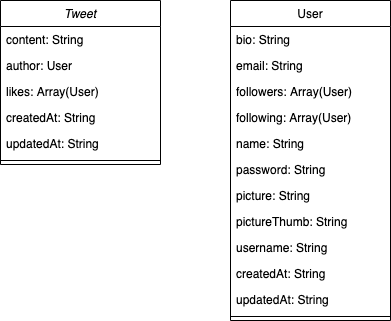

The diagram above was exported from draw.io. Its source (the exported page's mxGraphModel, read from the mxfile embedded in the PNG):
<mxGraphModel dx="786" dy="522" grid="1" gridSize="10" guides="1" tooltips="1" connect="1" arrows="1" fold="1" page="1" pageScale="1" pageWidth="827" pageHeight="1169" math="0" shadow="0">
  <root>
    <mxCell id="WIyWlLk6GJQsqaUBKTNV-0" />
    <mxCell id="WIyWlLk6GJQsqaUBKTNV-1" parent="WIyWlLk6GJQsqaUBKTNV-0" />
    <mxCell id="zkfFHV4jXpPFQw0GAbJ--0" value="Tweet" style="swimlane;fontStyle=2;align=center;verticalAlign=top;childLayout=stackLayout;horizontal=1;startSize=26;horizontalStack=0;resizeParent=1;resizeLast=0;collapsible=1;marginBottom=0;rounded=0;shadow=0;strokeWidth=1;" parent="WIyWlLk6GJQsqaUBKTNV-1" vertex="1">
      <mxGeometry x="220" y="120" width="160" height="164" as="geometry">
        <mxRectangle x="230" y="140" width="160" height="26" as="alternateBounds" />
      </mxGeometry>
    </mxCell>
    <mxCell id="zkfFHV4jXpPFQw0GAbJ--1" value="content: String" style="text;align=left;verticalAlign=top;spacingLeft=4;spacingRight=4;overflow=hidden;rotatable=0;points=[[0,0.5],[1,0.5]];portConstraint=eastwest;" parent="zkfFHV4jXpPFQw0GAbJ--0" vertex="1">
      <mxGeometry y="26" width="160" height="26" as="geometry" />
    </mxCell>
    <mxCell id="zkfFHV4jXpPFQw0GAbJ--2" value="author: User" style="text;align=left;verticalAlign=top;spacingLeft=4;spacingRight=4;overflow=hidden;rotatable=0;points=[[0,0.5],[1,0.5]];portConstraint=eastwest;rounded=0;shadow=0;html=0;" parent="zkfFHV4jXpPFQw0GAbJ--0" vertex="1">
      <mxGeometry y="52" width="160" height="26" as="geometry" />
    </mxCell>
    <mxCell id="zkfFHV4jXpPFQw0GAbJ--3" value="likes: Array(User)" style="text;align=left;verticalAlign=top;spacingLeft=4;spacingRight=4;overflow=hidden;rotatable=0;points=[[0,0.5],[1,0.5]];portConstraint=eastwest;rounded=0;shadow=0;html=0;" parent="zkfFHV4jXpPFQw0GAbJ--0" vertex="1">
      <mxGeometry y="78" width="160" height="26" as="geometry" />
    </mxCell>
    <mxCell id="gUpS47dWwHSQM0lrX_rg-1" value="createdAt: String" style="text;align=left;verticalAlign=top;spacingLeft=4;spacingRight=4;overflow=hidden;rotatable=0;points=[[0,0.5],[1,0.5]];portConstraint=eastwest;rounded=0;shadow=0;html=0;" vertex="1" parent="zkfFHV4jXpPFQw0GAbJ--0">
      <mxGeometry y="104" width="160" height="26" as="geometry" />
    </mxCell>
    <mxCell id="gUpS47dWwHSQM0lrX_rg-2" value="updatedAt: String" style="text;align=left;verticalAlign=top;spacingLeft=4;spacingRight=4;overflow=hidden;rotatable=0;points=[[0,0.5],[1,0.5]];portConstraint=eastwest;rounded=0;shadow=0;html=0;" vertex="1" parent="zkfFHV4jXpPFQw0GAbJ--0">
      <mxGeometry y="130" width="160" height="26" as="geometry" />
    </mxCell>
    <mxCell id="zkfFHV4jXpPFQw0GAbJ--4" value="" style="line;html=1;strokeWidth=1;align=left;verticalAlign=middle;spacingTop=-1;spacingLeft=3;spacingRight=3;rotatable=0;labelPosition=right;points=[];portConstraint=eastwest;" parent="zkfFHV4jXpPFQw0GAbJ--0" vertex="1">
      <mxGeometry y="156" width="160" height="8" as="geometry" />
    </mxCell>
    <mxCell id="zkfFHV4jXpPFQw0GAbJ--17" value="User" style="swimlane;fontStyle=0;align=center;verticalAlign=top;childLayout=stackLayout;horizontal=1;startSize=26;horizontalStack=0;resizeParent=1;resizeLast=0;collapsible=1;marginBottom=0;rounded=0;shadow=0;strokeWidth=1;" parent="WIyWlLk6GJQsqaUBKTNV-1" vertex="1">
      <mxGeometry x="450" y="120" width="160" height="320" as="geometry">
        <mxRectangle x="550" y="140" width="160" height="26" as="alternateBounds" />
      </mxGeometry>
    </mxCell>
    <mxCell id="zkfFHV4jXpPFQw0GAbJ--18" value="bio: String" style="text;align=left;verticalAlign=top;spacingLeft=4;spacingRight=4;overflow=hidden;rotatable=0;points=[[0,0.5],[1,0.5]];portConstraint=eastwest;" parent="zkfFHV4jXpPFQw0GAbJ--17" vertex="1">
      <mxGeometry y="26" width="160" height="26" as="geometry" />
    </mxCell>
    <mxCell id="zkfFHV4jXpPFQw0GAbJ--19" value="email: String" style="text;align=left;verticalAlign=top;spacingLeft=4;spacingRight=4;overflow=hidden;rotatable=0;points=[[0,0.5],[1,0.5]];portConstraint=eastwest;rounded=0;shadow=0;html=0;" parent="zkfFHV4jXpPFQw0GAbJ--17" vertex="1">
      <mxGeometry y="52" width="160" height="26" as="geometry" />
    </mxCell>
    <mxCell id="zkfFHV4jXpPFQw0GAbJ--20" value="followers: Array(User)" style="text;align=left;verticalAlign=top;spacingLeft=4;spacingRight=4;overflow=hidden;rotatable=0;points=[[0,0.5],[1,0.5]];portConstraint=eastwest;rounded=0;shadow=0;html=0;" parent="zkfFHV4jXpPFQw0GAbJ--17" vertex="1">
      <mxGeometry y="78" width="160" height="26" as="geometry" />
    </mxCell>
    <mxCell id="zkfFHV4jXpPFQw0GAbJ--21" value="following: Array(User)" style="text;align=left;verticalAlign=top;spacingLeft=4;spacingRight=4;overflow=hidden;rotatable=0;points=[[0,0.5],[1,0.5]];portConstraint=eastwest;rounded=0;shadow=0;html=0;" parent="zkfFHV4jXpPFQw0GAbJ--17" vertex="1">
      <mxGeometry y="104" width="160" height="26" as="geometry" />
    </mxCell>
    <mxCell id="zkfFHV4jXpPFQw0GAbJ--22" value="name: String" style="text;align=left;verticalAlign=top;spacingLeft=4;spacingRight=4;overflow=hidden;rotatable=0;points=[[0,0.5],[1,0.5]];portConstraint=eastwest;rounded=0;shadow=0;html=0;" parent="zkfFHV4jXpPFQw0GAbJ--17" vertex="1">
      <mxGeometry y="130" width="160" height="26" as="geometry" />
    </mxCell>
    <mxCell id="gUpS47dWwHSQM0lrX_rg-3" value="password: String" style="text;align=left;verticalAlign=top;spacingLeft=4;spacingRight=4;overflow=hidden;rotatable=0;points=[[0,0.5],[1,0.5]];portConstraint=eastwest;rounded=0;shadow=0;html=0;" vertex="1" parent="zkfFHV4jXpPFQw0GAbJ--17">
      <mxGeometry y="156" width="160" height="26" as="geometry" />
    </mxCell>
    <mxCell id="gUpS47dWwHSQM0lrX_rg-4" value="picture: String" style="text;align=left;verticalAlign=top;spacingLeft=4;spacingRight=4;overflow=hidden;rotatable=0;points=[[0,0.5],[1,0.5]];portConstraint=eastwest;rounded=0;shadow=0;html=0;" vertex="1" parent="zkfFHV4jXpPFQw0GAbJ--17">
      <mxGeometry y="182" width="160" height="26" as="geometry" />
    </mxCell>
    <mxCell id="gUpS47dWwHSQM0lrX_rg-5" value="pictureThumb: String&#10;" style="text;align=left;verticalAlign=top;spacingLeft=4;spacingRight=4;overflow=hidden;rotatable=0;points=[[0,0.5],[1,0.5]];portConstraint=eastwest;rounded=0;shadow=0;html=0;" vertex="1" parent="zkfFHV4jXpPFQw0GAbJ--17">
      <mxGeometry y="208" width="160" height="26" as="geometry" />
    </mxCell>
    <mxCell id="gUpS47dWwHSQM0lrX_rg-6" value="username: String" style="text;align=left;verticalAlign=top;spacingLeft=4;spacingRight=4;overflow=hidden;rotatable=0;points=[[0,0.5],[1,0.5]];portConstraint=eastwest;rounded=0;shadow=0;html=0;" vertex="1" parent="zkfFHV4jXpPFQw0GAbJ--17">
      <mxGeometry y="234" width="160" height="26" as="geometry" />
    </mxCell>
    <mxCell id="gUpS47dWwHSQM0lrX_rg-7" value="createdAt: String" style="text;align=left;verticalAlign=top;spacingLeft=4;spacingRight=4;overflow=hidden;rotatable=0;points=[[0,0.5],[1,0.5]];portConstraint=eastwest;rounded=0;shadow=0;html=0;" vertex="1" parent="zkfFHV4jXpPFQw0GAbJ--17">
      <mxGeometry y="260" width="160" height="26" as="geometry" />
    </mxCell>
    <mxCell id="gUpS47dWwHSQM0lrX_rg-8" value="updatedAt: String" style="text;align=left;verticalAlign=top;spacingLeft=4;spacingRight=4;overflow=hidden;rotatable=0;points=[[0,0.5],[1,0.5]];portConstraint=eastwest;rounded=0;shadow=0;html=0;" vertex="1" parent="zkfFHV4jXpPFQw0GAbJ--17">
      <mxGeometry y="286" width="160" height="26" as="geometry" />
    </mxCell>
    <mxCell id="zkfFHV4jXpPFQw0GAbJ--23" value="" style="line;html=1;strokeWidth=1;align=left;verticalAlign=middle;spacingTop=-1;spacingLeft=3;spacingRight=3;rotatable=0;labelPosition=right;points=[];portConstraint=eastwest;" parent="zkfFHV4jXpPFQw0GAbJ--17" vertex="1">
      <mxGeometry y="312" width="160" height="8" as="geometry" />
    </mxCell>
  </root>
</mxGraphModel>